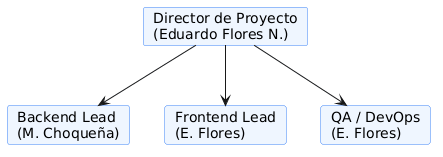

The diagram above was rendered by PlantUML. Its source (embedded in the PNG):
@startuml
skinparam Shadowing false
skinparam cardBackgroundColor #EFF6FF
skinparam cardBorderColor #3B82F6
card "Director de Proyecto\n(Eduardo Flores N.)" as Dir
card "Backend Lead\n(M. Choqueña)" as BE
card "Frontend Lead\n(E. Flores)" as FE
card "QA / DevOps\n(E. Flores)" as QA

Dir --> BE
Dir --> FE
Dir --> QA
@enduml